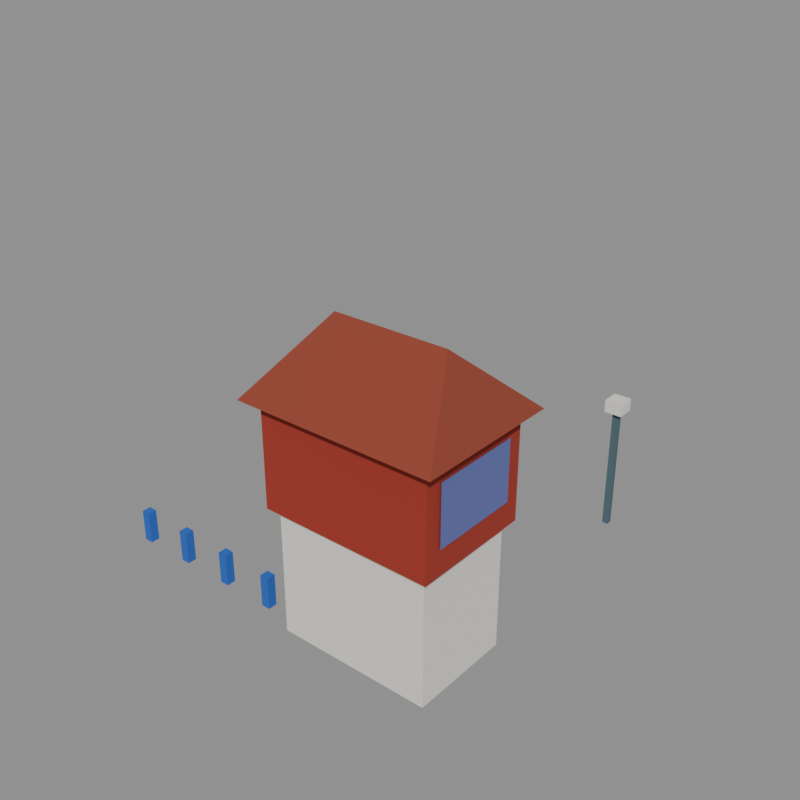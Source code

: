 # Source: waypoint_rail.blend  (saved by Blender 5.2.44; exported with 4.5.12 LTS)
import bpy
from mathutils import Matrix  # noqa: F401  (used for matrix-valued properties, if any)

bpy.ops.wm.read_factory_settings(use_empty=True)
scene = bpy.context.scene
scene.name = 'model'

# ---- collections
col_default = bpy.data.collections.new('default'); scene.collection.children.link(col_default)
col_reference = bpy.data.collections.new('reference'); scene.collection.children.link(col_reference)

# ---- materials (node trees are filled in below, after node groups)
mat_plaster_white = bpy.data.materials.new('plaster_white')
mat_plaster_white.diffuse_color = (0.7874, 0.7678, 0.6921, 1.0)
mat_glass_dark = bpy.data.materials.new('glass_dark')
mat_glass_dark.diffuse_color = (0.02198, 0.07324, 0.1329, 1.0)
mat_brick_red = bpy.data.materials.new('brick_red')
mat_brick_red.diffuse_color = (0.3424, 0.0331, 0.01961, 1.0)
mat_window_blue = bpy.data.materials.new('window_blue')
mat_window_blue.diffuse_color = (0.1193, 0.1473, 0.3931, 1.0)
mat_cc1 = bpy.data.materials.new('cc1')
mat_cc1.diffuse_color = (0.01961, 0.1193, 0.5225, 1.0)
mat_roof_tile = bpy.data.materials.new('roof_tile')
mat_roof_tile.diffuse_color = (0.2633, 0.05088, 0.02721, 1.0)
mat_wood_dark = bpy.data.materials.new('wood_dark')
mat_wood_dark.diffuse_color = (0.08898, 0.03631, 0.01341, 1.0)
mat_concrete_dark = bpy.data.materials.new('concrete_dark')
mat_concrete_dark.diffuse_color = (0.1706, 0.1706, 0.1626, 1.0)
mat_steel = bpy.data.materials.new('steel')
mat_steel.diffuse_color = (0.07324, 0.1329, 0.1549, 1.0)

# ---- material node trees
mat_plaster_white.use_nodes = True; mat_plaster_white.node_tree.nodes.clear()
_N = mat_plaster_white.node_tree.nodes; _L = mat_plaster_white.node_tree.links
n0 = _N.new('ShaderNodeBsdfPrincipled'); n0.name = 'Principled BSDF'; n0.location = (-200, 100)
n0.inputs[0].default_value = (0.7874, 0.7678, 0.6921, 1.0)
n0.inputs[2].default_value = 1.0
n0.inputs[10].default_value = 0.005
n1 = _N.new('ShaderNodeOutputMaterial'); n1.name = 'Material Output'; n1.location = (200, 100)
_L.new(n0.outputs[0], n1.inputs[0])
n1.is_active_output = True
mat_glass_dark.use_nodes = True; mat_glass_dark.node_tree.nodes.clear()
_N = mat_glass_dark.node_tree.nodes; _L = mat_glass_dark.node_tree.links
n0 = _N.new('ShaderNodeBsdfPrincipled'); n0.name = 'Principled BSDF'; n0.location = (-200, 100)
n0.inputs[0].default_value = (0.02198, 0.07324, 0.1329, 1.0)
n0.inputs[2].default_value = 1.0
n0.inputs[10].default_value = 0.005
n1 = _N.new('ShaderNodeOutputMaterial'); n1.name = 'Material Output'; n1.location = (200, 100)
_L.new(n0.outputs[0], n1.inputs[0])
n1.is_active_output = True
mat_brick_red.use_nodes = True; mat_brick_red.node_tree.nodes.clear()
_N = mat_brick_red.node_tree.nodes; _L = mat_brick_red.node_tree.links
n0 = _N.new('ShaderNodeBsdfPrincipled'); n0.name = 'Principled BSDF'; n0.location = (-200, 100)
n0.inputs[0].default_value = (0.3424, 0.0331, 0.01961, 1.0)
n0.inputs[2].default_value = 1.0
n0.inputs[10].default_value = 0.005
n1 = _N.new('ShaderNodeOutputMaterial'); n1.name = 'Material Output'; n1.location = (200, 100)
_L.new(n0.outputs[0], n1.inputs[0])
n1.is_active_output = True
mat_window_blue.use_nodes = True; mat_window_blue.node_tree.nodes.clear()
_N = mat_window_blue.node_tree.nodes; _L = mat_window_blue.node_tree.links
n0 = _N.new('ShaderNodeBsdfPrincipled'); n0.name = 'Principled BSDF'; n0.location = (-200, 100)
n0.inputs[0].default_value = (0.1193, 0.1473, 0.3931, 1.0)
n0.inputs[2].default_value = 1.0
n0.inputs[10].default_value = 0.005
n1 = _N.new('ShaderNodeOutputMaterial'); n1.name = 'Material Output'; n1.location = (200, 100)
_L.new(n0.outputs[0], n1.inputs[0])
n1.is_active_output = True
mat_cc1.use_nodes = True; mat_cc1.node_tree.nodes.clear()
_N = mat_cc1.node_tree.nodes; _L = mat_cc1.node_tree.links
n0 = _N.new('ShaderNodeBsdfPrincipled'); n0.name = 'Principled BSDF'; n0.location = (-200, 100)
n0.inputs[0].default_value = (0.01961, 0.1193, 0.5225, 1.0)
n0.inputs[2].default_value = 1.0
n0.inputs[10].default_value = 0.005
n1 = _N.new('ShaderNodeOutputMaterial'); n1.name = 'Material Output'; n1.location = (200, 100)
_L.new(n0.outputs[0], n1.inputs[0])
n1.is_active_output = True
mat_roof_tile.use_nodes = True; mat_roof_tile.node_tree.nodes.clear()
_N = mat_roof_tile.node_tree.nodes; _L = mat_roof_tile.node_tree.links
n0 = _N.new('ShaderNodeBsdfPrincipled'); n0.name = 'Principled BSDF'; n0.location = (-200, 100)
n0.inputs[0].default_value = (0.2633, 0.05088, 0.02721, 1.0)
n0.inputs[2].default_value = 1.0
n0.inputs[10].default_value = 0.005
n1 = _N.new('ShaderNodeOutputMaterial'); n1.name = 'Material Output'; n1.location = (200, 100)
_L.new(n0.outputs[0], n1.inputs[0])
n1.is_active_output = True
mat_wood_dark.use_nodes = True; mat_wood_dark.node_tree.nodes.clear()
_N = mat_wood_dark.node_tree.nodes; _L = mat_wood_dark.node_tree.links
n0 = _N.new('ShaderNodeBsdfPrincipled'); n0.name = 'Principled BSDF'; n0.location = (-200, 100)
n0.inputs[0].default_value = (0.08898, 0.03631, 0.01341, 1.0)
n0.inputs[2].default_value = 1.0
n0.inputs[10].default_value = 0.005
n1 = _N.new('ShaderNodeOutputMaterial'); n1.name = 'Material Output'; n1.location = (200, 100)
_L.new(n0.outputs[0], n1.inputs[0])
n1.is_active_output = True
mat_concrete_dark.use_nodes = True; mat_concrete_dark.node_tree.nodes.clear()
_N = mat_concrete_dark.node_tree.nodes; _L = mat_concrete_dark.node_tree.links
n0 = _N.new('ShaderNodeBsdfPrincipled'); n0.name = 'Principled BSDF'; n0.location = (-200, 100)
n0.inputs[0].default_value = (0.1706, 0.1706, 0.1626, 1.0)
n0.inputs[2].default_value = 1.0
n0.inputs[10].default_value = 0.005
n1 = _N.new('ShaderNodeOutputMaterial'); n1.name = 'Material Output'; n1.location = (200, 100)
_L.new(n0.outputs[0], n1.inputs[0])
n1.is_active_output = True
mat_steel.use_nodes = True; mat_steel.node_tree.nodes.clear()
_N = mat_steel.node_tree.nodes; _L = mat_steel.node_tree.links
n0 = _N.new('ShaderNodeBsdfPrincipled'); n0.name = 'Principled BSDF'; n0.location = (-200, 100)
n0.inputs[0].default_value = (0.07324, 0.1329, 0.1549, 1.0)
n0.inputs[2].default_value = 1.0
n0.inputs[10].default_value = 0.005
n1 = _N.new('ShaderNodeOutputMaterial'); n1.name = 'Material Output'; n1.location = (200, 100)
_L.new(n0.outputs[0], n1.inputs[0])
n1.is_active_output = True

# ---- meshes
me_waypoint_rail_default = bpy.data.meshes.new('waypoint_rail_default')
me_waypoint_rail_default.from_pydata([(9.0, 0.6, 0.0), (15.0, 0.6, 0.0), (15.0, 4.6, 0.0), (9.0, 4.6, 0.0), (9.0, 0.6, 5.0), (15.0, 0.6, 5.0), (15.0, 4.6, 5.0), (9.0, 4.6, 5.0), (10.8, 4.66, 1.4), (9.8, 4.66, 1.4), (9.8, 4.66, 3.4), (10.8, 4.66, 3.4), (12.4, 4.66, 1.4), (11.4, 4.66, 1.4), (11.4, 4.66, 3.4), (12.4, 4.66, 3.4), (14.0, 4.66, 1.4), (13.0, 4.66, 1.4), (13.0, 4.66, 3.4), (14.0, 4.66, 3.4), (8.7, 0.3, 5.0), (15.3, 0.3, 5.0), (15.3, 4.9, 5.0), (8.7, 4.9, 5.0), (8.7, 0.3, 9.0), (15.3, 0.3, 9.0), (15.3, 4.9, 9.0), (8.7, 4.9, 9.0), (14.7, 4.96, 6.0), (9.3, 4.96, 6.0), (9.3, 4.96, 8.3), (14.7, 4.96, 8.3), (15.36, 0.9, 6.0), (15.36, 4.3, 6.0), (15.36, 4.3, 8.3), (15.36, 0.9, 8.3), (10.62, 5.02, 6.0), (10.38, 5.02, 6.0), (10.38, 5.02, 8.3), (10.62, 5.02, 8.3), (12.12, 5.02, 6.0), (11.88, 5.02, 6.0), (11.88, 5.02, 8.3), (12.12, 5.02, 8.3), (13.62, 5.02, 6.0), (13.38, 5.02, 6.0), (13.38, 5.02, 8.3), (13.62, 5.02, 8.3), (8.2, -0.2, 9.0), (15.8, -0.2, 9.0), (15.8, 5.4, 9.0), (8.2, 5.4, 9.0), (9.8, 2.6, 11.5), (14.2, 2.6, 11.5), (8.95, 4.276, 0.2156), (8.25, 4.276, 0.2156), (8.25, 4.524, 0.3844), (8.95, 4.524, 0.3844), (8.95, 1.076, 4.916), (8.25, 1.076, 4.916), (8.25, 1.324, 5.084), (8.95, 1.324, 5.084), (4.0, 12.6, 0.0), (5.8, 12.6, 0.0), (5.8, 14.0, 0.0), (4.0, 14.0, 0.0), (4.0, 12.6, 2.2), (5.8, 12.6, 2.2), (5.8, 14.0, 2.2), (4.0, 14.0, 2.2), (3.9, 12.5, 2.2), (5.9, 12.5, 2.2), (5.9, 14.1, 2.2), (3.9, 14.1, 2.2), (3.9, 12.5, 2.5), (5.9, 12.5, 2.5), (5.9, 14.1, 2.5), (3.9, 14.1, 2.5), (0.82, 1.02, 0.0), (1.18, 1.02, 0.0), (1.18, 1.38, 0.0), (0.82, 1.38, 0.0), (0.82, 1.02, 1.3), (1.18, 1.02, 1.3), (1.18, 1.38, 1.3), (0.82, 1.38, 1.3), (2.987, 1.02, 0.0), (3.347, 1.02, 0.0), (3.347, 1.38, 0.0), (2.987, 1.38, 0.0), (2.987, 1.02, 1.3), (3.347, 1.02, 1.3), (3.347, 1.38, 1.3), (2.987, 1.38, 1.3), (5.153, 1.02, 0.0), (5.513, 1.02, 0.0), (5.513, 1.38, 0.0), (5.153, 1.38, 0.0), (5.153, 1.02, 1.3), (5.513, 1.02, 1.3), (5.513, 1.38, 1.3), (5.153, 1.38, 1.3), (7.32, 1.02, 0.0), (7.68, 1.02, 0.0), (7.68, 1.38, 0.0), (7.32, 1.38, 0.0), (7.32, 1.02, 1.3), (7.68, 1.02, 1.3), (7.68, 1.38, 1.3), (7.32, 1.38, 1.3), (13.88, 13.48, 0.0), (14.12, 13.48, 0.0), (14.12, 13.72, 0.0), (13.88, 13.72, 0.0), (13.88, 13.48, 5.0), (14.12, 13.48, 5.0), (14.12, 13.72, 5.0), (13.88, 13.72, 5.0), (13.65, 13.25, 5.0), (14.35, 13.25, 5.0), (14.35, 13.95, 5.0), (13.65, 13.95, 5.0), (13.65, 13.25, 5.5), (14.35, 13.25, 5.5), (14.35, 13.95, 5.5), (13.65, 13.95, 5.5)], [], [(4, 5, 6, 7), (0, 1, 5, 4), (1, 2, 6, 5), (2, 3, 7, 6), (3, 0, 4, 7), (8, 9, 10, 11), (12, 13, 14, 15), (16, 17, 18, 19), (24, 25, 26, 27), (20, 21, 25, 24), (21, 22, 26, 25), (22, 23, 27, 26), (23, 20, 24, 27), (28, 29, 30, 31), (32, 33, 34, 35), (36, 37, 38, 39), (40, 41, 42, 43), (44, 45, 46, 47), (48, 49, 53, 52), (50, 51, 52, 53), (49, 50, 53), (51, 48, 52), (54, 55, 59, 58), (55, 56, 60, 59), (56, 57, 61, 60), (57, 54, 58, 61), (57, 56, 55, 54), (58, 59, 60, 61), (66, 67, 68, 69), (62, 63, 67, 66), (63, 64, 68, 67), (64, 65, 69, 68), (65, 62, 66, 69), (74, 75, 76, 77), (70, 71, 75, 74), (71, 72, 76, 75), (72, 73, 77, 76), (73, 70, 74, 77), (82, 83, 84, 85), (78, 79, 83, 82), (79, 80, 84, 83), (80, 81, 85, 84), (81, 78, 82, 85), (90, 91, 92, 93), (86, 87, 91, 90), (87, 88, 92, 91), (88, 89, 93, 92), (89, 86, 90, 93), (98, 99, 100, 101), (94, 95, 99, 98), (95, 96, 100, 99), (96, 97, 101, 100), (97, 94, 98, 101), (106, 107, 108, 109), (102, 103, 107, 106), (103, 104, 108, 107), (104, 105, 109, 108), (105, 102, 106, 109), (114, 115, 116, 117), (110, 111, 115, 114), (111, 112, 116, 115), (112, 113, 117, 116), (113, 110, 114, 117), (122, 123, 124, 125), (118, 119, 123, 122), (119, 120, 124, 123), (120, 121, 125, 124), (121, 118, 122, 125)])
me_waypoint_rail_default.polygons.foreach_set('material_index', [0, 0, 0, 0, 0, 1, 1, 1, 2, 2, 2, 2, 2, 3, 3, 4, 4, 4, 5, 5, 5, 5, 6, 6, 6, 6, 6, 6, 0, 0, 0, 0, 0, 7, 7, 7, 7, 7, 4, 4, 4, 4, 4, 4, 4, 4, 4, 4, 4, 4, 4, 4, 4, 4, 4, 4, 4, 4, 8, 8, 8, 8, 8, 0, 0, 0, 0, 0])
me_waypoint_rail_default.materials.append(mat_plaster_white)
me_waypoint_rail_default.materials.append(mat_glass_dark)
me_waypoint_rail_default.materials.append(mat_brick_red)
me_waypoint_rail_default.materials.append(mat_window_blue)
me_waypoint_rail_default.materials.append(mat_cc1)
me_waypoint_rail_default.materials.append(mat_roof_tile)
me_waypoint_rail_default.materials.append(mat_wood_dark)
me_waypoint_rail_default.materials.append(mat_concrete_dark)
me_waypoint_rail_default.materials.append(mat_steel)
me_waypoint_rail_default.update()
me_footprint = bpy.data.meshes.new('footprint')
me_footprint.from_pydata([(0.0, 0.0, 0.0), (16.0, 0.0, 0.0), (16.0, 16.0, 0.0), (0.0, 16.0, 0.0)], [(0, 1), (1, 2), (2, 3), (3, 0)], [])
me_footprint.update()

# ---- objects
ob_waypoint_rail_default = bpy.data.objects.new('waypoint_rail_default', me_waypoint_rail_default)
ob_footprint = bpy.data.objects.new('footprint', me_footprint)
ob_tile_0_0 = bpy.data.objects.new('tile_0_0', None)
ob_reference_image = bpy.data.objects.new('reference_image', None)

# ---- transforms, parenting, visibility, modifiers, constraints
ob_waypoint_rail_default.location = (0.0, 0.0, 0.0)
ob_footprint.location = (0.0, 0.0, 0.0)
ob_tile_0_0.location = (0.0, 0.0, 0.0)
ob_reference_image.location = (60.0, -60.0, 20.0)
ob_reference_image.rotation_euler = (1.047, 0.0, 2.356)
ob_reference_image.empty_display_type = 'IMAGE'
ob_reference_image.empty_display_size = 40.0

# ---- collection membership
col_default.objects.link(ob_waypoint_rail_default)
col_reference.objects.link(ob_footprint)
col_reference.objects.link(ob_tile_0_0)
col_reference.objects.link(ob_reference_image)

# ---- scene / render settings (as saved in the file)
scene.frame_start = 1; scene.frame_end = 250; scene.frame_set(1)
scene.render.engine = 'BLENDER_WORKBENCH'
scene.render.resolution_x = 512
scene.render.resolution_y = 512
scene.render.film_transparent = True
scene.render.bake_bias = 0.0
scene.render.bake_samples = 0
scene.render.compositor_device = 'GPU'
scene.eevee.use_volume_custom_range = False
scene.eevee.fast_gi_thickness_near = 0.1
scene.eevee.fast_gi_thickness_far = 0.0
scene.eevee.ray_tracing_options.screen_trace_thickness = 0.1
bpy.context.view_layer.update()

# ---- added for rendering (the .blend has no active camera and no usable light): camera, sun + grey world if the file has none
cam_auto = bpy.data.cameras.new('AutoCamera')
cam_auto.lens = 50.0
cam_auto.sensor_width = 36.0
cam_auto.clip_end = 1000.0
ob_auto_camera = bpy.data.objects.new('AutoCamera', cam_auto)
scene.collection.objects.link(ob_auto_camera)
ob_auto_camera.location = (31.6012, -20.4215, 24.631)
ob_auto_camera.rotation_euler = (1.09748, -7.21219e-08, 0.694738)
scene.camera = ob_auto_camera
light_auto_sun = bpy.data.lights.new('AutoSun', 'SUN')
light_auto_sun.energy = 3.0
light_auto_sun.angle = 0.0523599
ob_auto_sun = bpy.data.objects.new('AutoSun', light_auto_sun)
scene.collection.objects.link(ob_auto_sun)
ob_auto_sun.rotation_euler = (0.872665, 0.174533, 0.523599)
if scene.world is None:
    world_auto = bpy.data.worlds.new('AutoWorld')
    world_auto.color = (0.3, 0.3, 0.3)
    scene.world = world_auto
bpy.context.view_layer.update()
